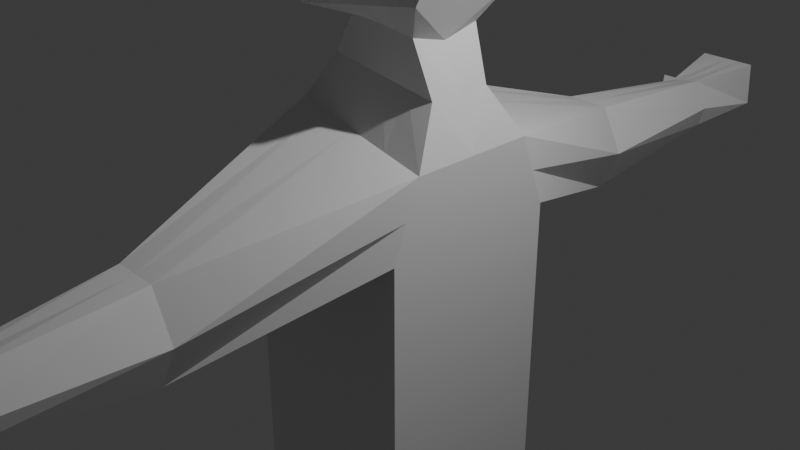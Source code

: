 # Source: playermodel.blend  (saved by Blender 5.1.30; exported with 4.5.12 LTS)
import bpy
from mathutils import Matrix  # noqa: F401  (used for matrix-valued properties, if any)

bpy.ops.wm.read_factory_settings(use_empty=True)
scene = bpy.context.scene
scene.name = 'Scene'

# ---- collections
col_collection = bpy.data.collections.new('Collection'); scene.collection.children.link(col_collection)

# ---- materials (node trees are filled in below, after node groups)
mat_material = bpy.data.materials.new('Material')
mat_material.alpha_threshold = 0.0
mat_material.use_backface_culling_lightprobe_volume = False
mat_material.roughness = 0.5
mat_material.line_color = (0.0, 0.0, 0.0, 1.0)

# ---- material node trees
mat_material.use_nodes = True; mat_material.node_tree.nodes.clear()
_N = mat_material.node_tree.nodes; _L = mat_material.node_tree.links
n0 = _N.new('ShaderNodeOutputMaterial'); n0.name = 'Material Output'; n0.location = (200, 100)
n1 = _N.new('ShaderNodeBsdfPrincipled'); n1.name = 'Principled BSDF'; n1.location = (-200, 100)
_L.new(n1.outputs[0], n0.inputs[0])
n0.is_active_output = True

# ---- world
world_world = bpy.data.worlds.new('World'); scene.world = world_world
world_world.use_nodes = True; world_world.node_tree.nodes.clear()
_N = world_world.node_tree.nodes; _L = world_world.node_tree.links
n0 = _N.new('ShaderNodeOutputWorld'); n0.name = 'World Output'; n0.location = (200, 100)
n1 = _N.new('ShaderNodeBackground'); n1.name = 'Background'; n1.location = (-200, 100)
n1.inputs[0].default_value = (0.05088, 0.05088, 0.05088, 1.0)
_L.new(n1.outputs[0], n0.inputs[0])
n0.is_active_output = True
world_world.color = (0.05088, 0.05088, 0.05088)
world_world.sun_shadow_jitter_overblur = 0.0

# ---- cameras
cam_camera = bpy.data.cameras.new('Camera')
cam_camera.clip_end = 100.0
cam_camera.ortho_scale = 7.314

# ---- lights
light_light = bpy.data.lights.new('Light', 'POINT')
light_light.energy = 1000.0
light_light.shadow_soft_size = 0.1

# ---- meshes
me_cube = bpy.data.meshes.new('Cube')
me_cube.from_pydata([(1.0, 0.7, 1.0), (1.0, 1.0, 0.2), (-0.8, 0.5, 1.25), (-0.9984, 1.006, 0.1062), (0.25, 3.0, -0.5), (-0.25, 3.0, -0.5), (0.25, 3.0, 0.5), (-0.25, 3.0, 0.5), (-1.0, 1.0, -4.0), (1.0, 1.0, -4.0), (0.6, 0.4, 2.1), (-0.3049, 0.3, 2.141), (1.056, 0.5811, 2.9), (-0.9036, 0.7811, 2.699), (0.5914, 0.5165, 4.1), (-0.4914, 0.5165, 4.1), (-0.6543, 0.6406, 2.22), (0.828, 0.5906, 2.45), (-1.0, 0.0, -1.0), (1.0, 0.0, 1.0), (-1.0, 0.0, 1.25), (1.0, 0.0, -1.0), (-1.0, 0.0, -4.0), (1.0, 0.0, -4.0), (0.6, 0.0, 2.0), (-0.3049, 0.0, 2.141), (1.156, 0.0, 2.9), (-1.004, 0.0, 2.299), (0.6914, 0.0, 4.1), (-0.6914, 0.0, 4.1), (-0.6543, 0.0, 2.22), (0.828, 0.0, 2.45), (-0.5524, 0.3, 1.696), (0.8, 0.35, 1.55), (0.8, 0.0, 1.5), (-0.6524, 0.0, 1.696), (0.275, 5.006, -0.2406), (-0.35, 5.55, 0.075), (0.175, 5.006, 0.3156), (0.3773, 6.003, -0.1726), (-0.3581, 5.97, -0.09841), (0.35, 6.0, 0.35), (-0.35, 6.0, 0.35), (-0.175, 5.019, 0.2469), (-0.3285, 5.001, -0.04881), (-0.65, 5.55, 0.075), (-0.65, 5.55, -0.1), (0.35, 6.0, 0.35), (0.0007849, 1.003, 0.1531), (0.0, 0.6, 1.125), (0.0, 3.0, -0.5), (0.0, 3.0, 0.5), (0.0, 1.0, -4.0), (0.1476, 0.35, 2.121), (0.07618, 0.6811, 2.799), (0.05, 0.5165, 4.1), (0.08687, 0.6156, 2.335), (0.0, 0.0, 4.1), (0.0, 0.0, -4.0), (0.1238, 0.325, 1.623), (0.1, 5.012, -0.2313), (0.0, 6.0, -0.175), (0.0, 6.0, 0.35), (0.0, 5.012, 0.2812), (0.5, 0.65, 1.062), (0.3738, 0.375, 2.11), (0.5661, 0.6311, 2.85), (0.3207, 0.5165, 4.1), (0.4574, 0.6031, 2.392), (0.3457, 0.0, 4.1), (0.4619, 0.3375, 1.586), (0.175, 6.0, 0.35), (0.5004, 1.002, 0.1765), (0.5, 1.0, -4.0), (0.5, 0.0, -4.0), (0.175, 6.0, -0.175), (-0.4988, 1.005, 0.1296), (-0.5, 1.0, -4.0), (-0.5, 0.0, -4.0), (-0.075, 5.019, -0.2219), (-0.175, 6.0, -0.175), (-0.5, 0.55, 1.188), (-0.07867, 0.325, 2.131), (-0.4137, 0.7311, 2.749), (-0.2207, 0.5165, 4.1), (-0.2837, 0.6281, 2.277), (-0.3457, 0.0, 4.1), (-0.2143, 0.3125, 1.659), (-0.175, 6.0, 0.35), (1.0, 0.85, 0.6), (-0.9992, 0.753, 0.6781), (0.5, 3.0, 0.0), (-0.5, 3.0, 0.0), (1.0, 0.0, 0.0), (-1.0, 0.0, 0.125), (0.35, 5.0, 0.0), (-0.35, 5.55, 0.075)], [], [(87, 32, 11, 82), (94, 20, 2, 90), (64, 0, 6), (92, 7, 43, 37, 44), (89, 1, 4, 91), (90, 2, 7, 92), (76, 3, 5), (18, 3, 8, 22), (72, 1, 9, 73), (85, 16, 13, 83), (34, 33, 10, 24), (31, 17, 12, 26), (83, 13, 15, 84), (26, 12, 14, 28), (24, 10, 17, 31), (82, 11, 16, 85), (11, 25, 30, 16), (84, 15, 29, 86), (16, 30, 27, 13), (13, 27, 29, 15), (32, 35, 25, 11), (1, 21, 23, 9), (73, 9, 23, 74), (89, 0, 19, 93), (26, 28, 31), (2, 20, 35, 32), (19, 0, 33, 34), (81, 2, 32, 87), (79, 37, 40, 80), (5, 44, 37, 79), (91, 4, 36, 95), (75, 71, 41, 39), (38, 41, 71), (37, 44, 46), (43, 42, 37), (44, 45, 46), (43, 37, 44), (95, 36, 39), (39, 41, 47), (41, 38, 47), (43, 63, 62, 88), (80, 88, 62, 61), (7, 51, 63, 43), (4, 50, 60, 36), (36, 60, 61, 75), (64, 49, 59, 70), (77, 52, 58, 78), (67, 55, 57, 69), (65, 53, 56, 68), (66, 54, 55, 67), (68, 56, 54, 66), (76, 48, 52, 77), (72, 48, 50, 4), (81, 49, 51, 7), (70, 59, 53, 65), (33, 70, 65, 10), (1, 72, 4), (17, 68, 66, 12), (12, 66, 67, 14), (10, 65, 68, 17), (14, 67, 69, 28), (0, 64, 70, 33), (36, 75, 39), (63, 38, 71, 62), (61, 62, 71, 75), (51, 6, 38, 63), (52, 73, 74, 58), (48, 72, 73, 52), (49, 64, 6, 51), (2, 81, 7), (3, 76, 77, 8), (8, 77, 78, 22), (37, 42, 40), (43, 88, 42), (50, 5, 79, 60), (60, 79, 80, 61), (49, 81, 87, 59), (55, 84, 86, 57), (53, 82, 85, 56), (54, 83, 84, 55), (56, 85, 83, 54), (48, 76, 5, 50), (59, 87, 82, 53), (38, 95, 39, 47), (37, 46, 45), (40, 42, 88, 80), (6, 91, 95, 38), (1, 89, 93, 21), (3, 90, 92, 5), (0, 89, 91, 6), (5, 92, 44), (18, 94, 90, 3), (37, 44, 96), (44, 37, 45)])
_uv = me_cube.uv_layers.new(name='UVMap')
_uv.uv.foreach_set('vector', [0.8125, 0.5, 0.875, 0.5, 0.875, 0.5, 0.8125, 0.5, 0.5, 0.125, 0.625, 0.125, 0.625, 0.25, 0.5, 0.25, 0.6875, 0.5, 0.625, 0.5, 0.6875, 0.5, 0.5, 0.25, 0.625, 0.25, 0.625, 0.25, 0.5, 0.25, 0.5, 0.25, 0.5, 0.5, 0.375, 0.5, 0.375, 0.5, 0.5, 0.5, 0.5, 0.25, 0.625, 0.25, 0.625, 0.25, 0.5, 0.25, 0.1875, 0.5, 0.125, 0.5, 0.1875, 0.5, 0.375, 0.125, 0.375, 0.25, 0.375, 0.25, 0.375, 0.125, 0.3125, 0.5, 0.375, 0.5, 0.375, 0.5, 0.3125, 0.5, 0.8125, 0.5, 0.875, 0.5, 0.875, 0.5, 0.8125, 0.5, 0.625, 0.625, 0.625, 0.5, 0.625, 0.5, 0.625, 0.625, 0.625, 0.625, 0.625, 0.5, 0.625, 0.5, 0.625, 0.625, 0.8125, 0.5, 0.875, 0.5, 0.875, 0.5, 0.8125, 0.5, 0.625, 0.625, 0.625, 0.5, 0.625, 0.5, 0.625, 0.625, 0.625, 0.625, 0.625, 0.5, 0.625, 0.5, 0.625, 0.625, 0.8125, 0.5, 0.875, 0.5, 0.875, 0.5, 0.8125, 0.5, 0.625, 0.25, 0.625, 0.125, 0.625, 0.125, 0.625, 0.25, 0.8125, 0.5, 0.875, 0.5, 0.875, 0.625, 0.8125, 0.625, 0.625, 0.25, 0.625, 0.125, 0.625, 0.125, 0.625, 0.25, 0.625, 0.25, 0.625, 0.125, 0.625, 0.125, 0.625, 0.25, 0.625, 0.25, 0.625, 0.125, 0.625, 0.125, 0.625, 0.25, 0.375, 0.5, 0.375, 0.625, 0.375, 0.625, 0.375, 0.5, 0.3125, 0.5, 0.375, 0.5, 0.375, 0.625, 0.3125, 0.625, 0.5, 0.5, 0.625, 0.5, 0.625, 0.625, 0.5, 0.625, 0.625, 0.625, 0.625, 0.625, 0.625, 0.625, 0.625, 0.25, 0.625, 0.125, 0.625, 0.125, 0.625, 0.25, 0.625, 0.625, 0.625, 0.5, 0.625, 0.5, 0.625, 0.625, 0.8125, 0.5, 0.875, 0.5, 0.875, 0.5, 0.8125, 0.5, 0.1875, 0.5, 0.125, 0.5, 0.159, 0.5, 0.1875, 0.5, 0.125, 0.5, 0.125, 0.5, 0.125, 0.5, 0.1875, 0.5, 0.5, 0.5, 0.375, 0.5, 0.375, 0.5, 0.5, 0.5, 0.5, 0.4375, 0.625, 0.4375, 0.625, 0.5, 0.5, 0.5, 0.625, 0.5, 0.625, 0.5, 0.6875, 0.5, 0.125, 0.5, 0.125, 0.5, 0.125, 0.5, 0.875, 0.5, 0.875, 0.5, 0.875, 0.5, 0.625, 0.25, 0.625, 0.25, 0.5, 0.25, 0.875, 0.5, 0.875, 0.5, 0.875, 0.5, 0.5, 0.5, 0.375, 0.5, 0.5, 0.5, 0.5, 0.5, 0.625, 0.5, 0.625, 0.5, 0.625, 0.5, 0.625, 0.5, 0.625, 0.5, 0.8125, 0.5, 0.75, 0.5, 0.75, 0.5, 0.8125, 0.5, 0.5, 0.3125, 0.625, 0.3125, 0.625, 0.375, 0.5, 0.375, 0.8125, 0.5, 0.75, 0.5, 0.75, 0.5, 0.8125, 0.5, 0.3125, 0.5, 0.25, 0.5, 0.25, 0.5, 0.3125, 0.5, 0.3125, 0.5, 0.25, 0.5, 0.25, 0.5, 0.3125, 0.5, 0.6875, 0.5, 0.75, 0.5, 0.75, 0.5, 0.6875, 0.5, 0.1875, 0.5, 0.25, 0.5, 0.25, 0.625, 0.1875, 0.625, 0.6875, 0.5, 0.75, 0.5, 0.75, 0.625, 0.6875, 0.625, 0.6875, 0.5, 0.75, 0.5, 0.75, 0.5, 0.6875, 0.5, 0.6875, 0.5, 0.75, 0.5, 0.75, 0.5, 0.6875, 0.5, 0.6875, 0.5, 0.75, 0.5, 0.75, 0.5, 0.6875, 0.5, 0.1875, 0.5, 0.25, 0.5, 0.25, 0.5, 0.1875, 0.5, 0.3125, 0.5, 0.25, 0.5, 0.25, 0.5, 0.3125, 0.5, 0.8125, 0.5, 0.75, 0.5, 0.75, 0.5, 0.8125, 0.5, 0.6875, 0.5, 0.75, 0.5, 0.75, 0.5, 0.6875, 0.5, 0.625, 0.5, 0.6875, 0.5, 0.6875, 0.5, 0.625, 0.5, 0.375, 0.5, 0.3125, 0.5, 0.375, 0.5, 0.625, 0.5, 0.6875, 0.5, 0.6875, 0.5, 0.625, 0.5, 0.625, 0.5, 0.6875, 0.5, 0.6875, 0.5, 0.625, 0.5, 0.625, 0.5, 0.6875, 0.5, 0.6875, 0.5, 0.625, 0.5, 0.625, 0.5, 0.6875, 0.5, 0.6875, 0.625, 0.625, 0.625, 0.625, 0.5, 0.6875, 0.5, 0.6875, 0.5, 0.625, 0.5, 0.3125, 0.5, 0.3125, 0.5, 0.375, 0.5, 0.75, 0.5, 0.6875, 0.5, 0.6875, 0.5, 0.75, 0.5, 0.5, 0.375, 0.625, 0.375, 0.625, 0.4375, 0.5, 0.4375, 0.75, 0.5, 0.6875, 0.5, 0.6875, 0.5, 0.75, 0.5, 0.25, 0.5, 0.3125, 0.5, 0.3125, 0.625, 0.25, 0.625, 0.25, 0.5, 0.3125, 0.5, 0.3125, 0.5, 0.25, 0.5, 0.75, 0.5, 0.6875, 0.5, 0.6875, 0.5, 0.75, 0.5, 0.875, 0.5, 0.8125, 0.5, 0.875, 0.5, 0.125, 0.5, 0.1875, 0.5, 0.1875, 0.5, 0.125, 0.5, 0.125, 0.5, 0.1875, 0.5, 0.1875, 0.625, 0.125, 0.625, 0.5, 0.25, 0.625, 0.2802, 0.5, 0.284, 0.8125, 0.5, 0.8125, 0.5, 0.875, 0.5, 0.25, 0.5, 0.1875, 0.5, 0.1875, 0.5, 0.25, 0.5, 0.25, 0.5, 0.1875, 0.5, 0.1875, 0.5, 0.25, 0.5, 0.75, 0.5, 0.8125, 0.5, 0.8125, 0.5, 0.75, 0.5, 0.75, 0.5, 0.8125, 0.5, 0.8125, 0.625, 0.75, 0.625, 0.75, 0.5, 0.8125, 0.5, 0.8125, 0.5, 0.75, 0.5, 0.75, 0.5, 0.8125, 0.5, 0.8125, 0.5, 0.75, 0.5, 0.75, 0.5, 0.8125, 0.5, 0.8125, 0.5, 0.75, 0.5, 0.25, 0.5, 0.1875, 0.5, 0.1875, 0.5, 0.25, 0.5, 0.75, 0.5, 0.8125, 0.5, 0.8125, 0.5, 0.75, 0.5, 0.625, 0.5, 0.5, 0.5, 0.5, 0.5, 0.625, 0.5, 0.5, 0.25, 0.5, 0.25, 0.625, 0.25, 0.5, 0.284, 0.625, 0.2802, 0.625, 0.3125, 0.5, 0.3125, 0.625, 0.5, 0.5, 0.5, 0.5, 0.5, 0.625, 0.5, 0.375, 0.5, 0.5, 0.5, 0.5, 0.625, 0.375, 0.625, 0.375, 0.25, 0.5, 0.25, 0.5, 0.25, 0.375, 0.25, 0.625, 0.5, 0.5, 0.5, 0.5, 0.5, 0.625, 0.5, 0.375, 0.25, 0.5, 0.25, 0.375, 0.25, 0.375, 0.125, 0.5, 0.125, 0.5, 0.25, 0.375, 0.25, 0.875, 0.5, 0.875, 0.5, 0.875, 0.5, 0.875, 0.5, 0.875, 0.5, 0.875, 0.5])
me_cube.materials.append(mat_material)
me_cube.use_mirror_vertex_groups = False
me_cube.update()

# ---- objects
ob_cube = bpy.data.objects.new('Cube', me_cube)
ob_light = bpy.data.objects.new('Light', light_light)
ob_camera = bpy.data.objects.new('Camera', cam_camera)

# ---- transforms, parenting, visibility, modifiers, constraints
ob_cube.location = (0.0, 0.0, 0.0)
ob_cube.lock_rotations_4d = False
ob_cube.empty_display_type = 'ARROWS'
ob_cube.lineart.crease_threshold = 0.0
_m = ob_cube.modifiers.new('Mirror', 'MIRROR')
_m.use_axis = (False, True, False)
_m.use_clip = True
ob_light.location = (4.076, 1.005, 5.904)
ob_light.rotation_euler = (0.6503, 0.05522, 1.866)
ob_light.lock_rotations_4d = False
ob_light.empty_display_type = 'ARROWS'
ob_light.color = (0.0, 0.0, 0.0, 0.0)
ob_light.lineart.crease_threshold = 0.0
ob_camera.location = (7.359, -6.926, 4.958)
ob_camera.rotation_euler = (1.109, 0.0, 0.8149)
ob_camera.lock_rotations_4d = False
ob_camera.empty_display_type = 'ARROWS'
ob_camera.color = (0.0, 0.0, 0.0, 0.0)
ob_camera.display_type = 'WIRE'
ob_camera.lineart.crease_threshold = 0.0

# ---- collection membership
col_collection.objects.link(ob_cube)
col_collection.objects.link(ob_light)
col_collection.objects.link(ob_camera)

# ---- scene / render settings (as saved in the file)
scene.camera = ob_camera
scene.frame_start = 1; scene.frame_end = 250; scene.frame_set(1)
scene.render.engine = 'BLENDER_EEVEE_NEXT'
scene.render.bake_bias = 0.0
scene.render.bake_samples = 0
scene.cycles.sampling_pattern = 'TABULATED_SOBOL'
scene.eevee.use_volume_custom_range = False
bpy.context.view_layer.update()
